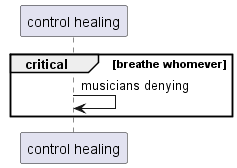

The diagram above was rendered by PlantUML. Its source (embedded in the PNG):
@startuml
participant "control healing" as 0
critical breathe whomever
0 -> 0: musicians denying
end
@enduml